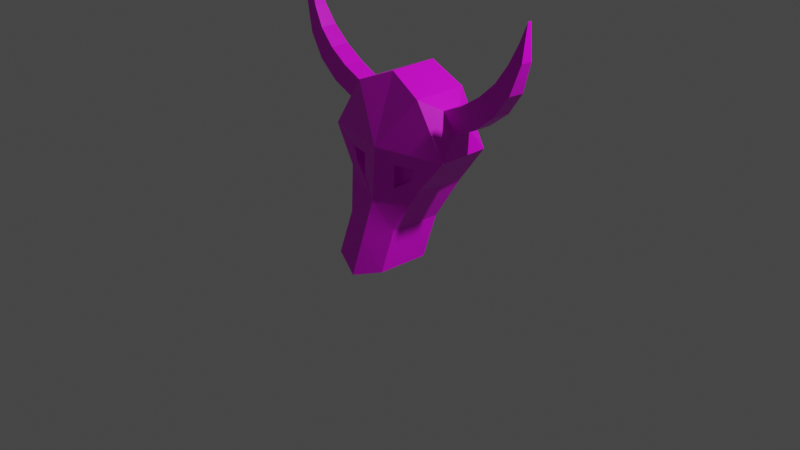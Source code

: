 # Source: Cowskull.blend  (saved by Blender 2.92.15; exported with 4.5.12 LTS)
import bpy
from mathutils import Matrix  # noqa: F401  (used for matrix-valued properties, if any)

bpy.ops.wm.read_factory_settings(use_empty=True)
scene = bpy.context.scene
scene.name = 'Scene'

# ---- collections
col_collection = bpy.data.collections.new('Collection'); scene.collection.children.link(col_collection)

# ---- images (referenced by path relative to the original .blend; pixels are not part of the script)
import os
ASSET_DIR = os.environ.get("B2B_ASSET_DIR", "")  # directory of the original .blend (textures are referenced by path, not embedded)
HERE = os.path.dirname(os.path.abspath(__file__))  # packed textures are extracted next to this script under _unpacked/

def load_image(name, relpath, width, height, colorspace="sRGB"):
    """Load a texture the original file referenced (path relative to the .blend, or extracted next to this script)."""
    p = next((c for c in (os.path.join(HERE, relpath), os.path.join(ASSET_DIR, relpath)) if relpath and os.path.exists(c)), "")
    if p:
        img = bpy.data.images.load(p, check_existing=True)
        img.name = name
    else:  # same state as the original file: an image datablock whose file is absent (Cycles renders it pink)
        img = bpy.data.images.new(name, width, height)
        img.source = "FILE"
        img.filepath = "//" + (relpath or name)
    img.colorspace_settings.name = colorspace
    return img
img_material_001_base_color_png = load_image('Material.001 Base Color.png', 'Material.001 Base Color.png', 1024, 1024, 'sRGB')

# ---- materials (node trees are filled in below, after node groups)
mat_material = bpy.data.materials.new('Material')
mat_material.alpha_threshold = 0.0
mat_material.use_transparent_shadow = False
mat_material.line_color = (0.0, 0.0, 0.0, 1.0)

# ---- material node trees
mat_material.use_nodes = True; mat_material.node_tree.nodes.clear()
_N = mat_material.node_tree.nodes; _L = mat_material.node_tree.links
n0 = _N.new('ShaderNodeOutputMaterial'); n0.name = 'Material Output'; n0.location = (300, 300)
n1 = _N.new('ShaderNodeBsdfPrincipled'); n1.name = 'Principled BSDF'; n1.location = (10, 300)
n1.distribution = 'GGX'
n1.subsurface_method = 'BURLEY'
n1.inputs[2].default_value = 0.4
n1.inputs[3].default_value = 1.45
n1.inputs[27].default_value = (0.0, 0.0, 0.0, 1.0)
n1.inputs[28].default_value = 1.0
n2 = _N.new('ShaderNodeTexImage'); n2.name = 'Image Texture'; n2.location = (-280, 280)
n2.image = img_material_001_base_color_png
_L.new(n1.outputs[0], n0.inputs[0])
_L.new(n2.outputs[0], n1.inputs[0])
n0.is_active_output = True

# ---- world
world_world = bpy.data.worlds.new('World'); scene.world = world_world
world_world.use_nodes = True; world_world.node_tree.nodes.clear()
_N = world_world.node_tree.nodes; _L = world_world.node_tree.links
n0 = _N.new('ShaderNodeOutputWorld'); n0.name = 'World Output'; n0.location = (300, 300)
n1 = _N.new('ShaderNodeBackground'); n1.name = 'Background'; n1.location = (10, 300)
n1.inputs[0].default_value = (0.05088, 0.05088, 0.05088, 1.0)
_L.new(n1.outputs[0], n0.inputs[0])
n0.is_active_output = True
world_world.color = (0.05088, 0.05088, 0.05088)
world_world.use_sun_shadow = False
world_world.sun_shadow_jitter_overblur = 0.0

# ---- cameras
cam_camera = bpy.data.cameras.new('Camera')
cam_camera.clip_end = 100.0
cam_camera.ortho_scale = 7.314

# ---- lights
light_light = bpy.data.lights.new('Light', 'POINT')
light_light.transmission_factor = 0.0
light_light.energy = 1000.0
light_light.shadow_soft_size = 0.1
light_light.shadow_maximum_resolution = 0.006
light_light.use_absolute_resolution = True

# ---- meshes
me_cube = bpy.data.meshes.new('Cube')
me_cube.from_pydata([(0.7473, 0.4114, 0.8754), (0.3091, 0.04588, -0.3176), (0.4254, -0.2084, 0.7332), (0.3083, -0.5236, -0.2996), (0.001569, 0.02079, -0.4993), (0.0, -0.326, 0.877), (0.0, -0.631, -0.4103), (0.0, 0.5153, 0.8792), (0.403, 0.4477, 1.413), (0.404, -0.1512, 1.416), (0.0, -0.07742, 1.585), (0.001103, 0.4509, 1.588), (0.4839, 0.3694, 0.4851), (0.3841, -0.2178, 0.5996), (-0.003462, 0.4082, 0.01783), (0.0, -0.3589, 0.3203), (0.71, 0.2399, 1.103), (0.71, 0.02248, 1.103), (0.5779, 0.2399, 1.312), (0.5779, 0.02248, 1.312), (0.9649, 0.2422, 1.217), (0.9674, 0.01922, 1.224), (0.8083, 0.2414, 1.422), (0.8084, 0.0194, 1.422), (1.187, 0.2366, 1.395), (1.187, 0.02558, 1.405), (1.016, 0.2351, 1.562), (1.016, 0.02452, 1.563), (1.355, 0.2223, 1.636), (1.35, 0.04346, 1.644), (1.185, 0.2222, 1.729), (1.185, 0.03884, 1.73), (1.452, 0.1972, 1.954), (1.448, 0.07608, 1.958), (1.305, 0.2035, 1.922), (1.305, 0.06304, 1.922), (1.454, 0.1636, 2.323), (1.454, 0.1233, 2.323), (1.391, 0.1828, 2.124), (1.391, 0.09244, 2.124), (0.7472, -0.1512, 0.8752), (0.4675, -0.2025, 0.5083), (0.2096, -0.2634, 0.733), (0.2087, -0.2683, 0.4909), (0.3156, 0.2077, 0.08376), (0.307, -0.363, 0.1043), (0.0, 0.2145, -0.2407), (0.0, -0.4949, -0.04499), (0.1858, -0.1746, 0.7323), (0.1849, -0.1795, 0.4902), (0.4017, -0.1196, 0.7325), (0.3603, -0.1289, 0.599)], [], [(4, 1, 3, 6), (12, 0, 40, 41), (14, 7, 0, 12), (42, 43, 49, 48), (40, 0, 16, 17), (8, 11, 10, 9), (5, 40, 9, 10), (0, 7, 11, 8), (45, 41, 15, 47), (46, 14, 12, 44), (44, 12, 41, 45), (19, 17, 21, 23), (0, 8, 18, 16), (8, 9, 19, 18), (9, 40, 17, 19), (22, 23, 27, 26), (18, 19, 23, 22), (16, 18, 22, 20), (17, 16, 20, 21), (24, 26, 30, 28), (20, 22, 26, 24), (21, 20, 24, 25), (23, 21, 25, 27), (31, 29, 33, 35), (25, 24, 28, 29), (27, 25, 29, 31), (26, 27, 31, 30), (32, 34, 38, 36), (30, 31, 35, 34), (28, 30, 34, 32), (29, 28, 32, 33), (37, 36, 38, 39), (33, 32, 36, 37), (35, 33, 37, 39), (34, 35, 39, 38), (42, 2, 40, 5), (2, 13, 41, 40), (43, 42, 5, 15), (13, 43, 15, 41), (1, 44, 45, 3), (4, 46, 44, 1), (3, 45, 47, 6), (51, 50, 48, 49), (43, 13, 51, 49), (13, 2, 50, 51), (2, 42, 48, 50)])
_uv = me_cube.uv_layers.new(name='UVMap')
_uv.uv.foreach_set('vector', [0.5396, 0.5317, 0.5696, 0.4098, 0.763, 0.4695, 0.7664, 0.5855, 0.4886, 0.4122, 0.4482, 0.2863, 0.6017, 0.2518, 0.6443, 0.3745, 0.108, 0.107, 0.1107, 0.2668, -0.02862, 0.2672, 0.01847, 0.1942, 0.2973, 0.7271, 0.2965, 0.7446, 0.2965, 0.7446, 0.2973, 0.7271, 0.6017, 0.2518, 0.4482, 0.2863, 0.4808, 0.2128, 0.5402, 0.1994, 0.7517, 0.7824, 0.7517, 0.9379, 0.5641, 0.9364, 0.539, 0.781, 0.539, 0.2591, 0.2677, 0.2435, 0.3981, 0.05707, 0.539, 0.0, -0.02862, 0.2672, 0.1107, 0.2668, 0.1107, 0.3973, 0.03634, 0.3659, 0.4962, 0.3279, 0.383, 0.2058, 0.575, 0.2154, 0.6273, 0.3436, 0.1037, 0.05775, 0.108, 0.107, 0.01847, 0.1942, 0.04604, 0.1184, 0.5583, 0.5218, 0.4886, 0.4122, 0.6443, 0.3745, 0.7136, 0.4841, 0.3089, 0.7728, 0.3, 0.7755, 0.2958, 0.7659, 0.3052, 0.7642, 0.7404, 0.587, 0.7517, 0.7824, 0.6784, 0.7102, 0.6791, 0.6349, 0.7517, 0.7824, 0.539, 0.781, 0.6012, 0.7096, 0.6784, 0.7102, 0.539, 0.781, 0.5406, 0.5855, 0.6018, 0.6344, 0.6012, 0.7096, 0.3175, 0.7112, 0.3091, 0.7112, 0.3093, 0.7024, 0.3173, 0.7024, 0.3174, 0.7196, 0.3092, 0.7196, 0.3091, 0.7112, 0.3175, 0.7112, 0.3003, 0.6695, 0.3091, 0.6721, 0.3054, 0.681, 0.2959, 0.679, 0.3173, 0.7735, 0.3091, 0.7735, 0.3089, 0.7634, 0.3173, 0.7632, 0.294, 0.6896, 0.303, 0.6901, 0.3023, 0.699, 0.2952, 0.7006, 0.2959, 0.679, 0.3054, 0.681, 0.303, 0.6901, 0.294, 0.6896, 0.3173, 0.7632, 0.3089, 0.7634, 0.3091, 0.7527, 0.3171, 0.7525, 0.3052, 0.7642, 0.2958, 0.7659, 0.294, 0.7555, 0.3027, 0.7552, 0.3021, 0.7463, 0.2953, 0.7447, 0.3002, 0.7333, 0.3034, 0.7378, 0.3171, 0.7525, 0.3091, 0.7527, 0.3098, 0.7421, 0.3165, 0.742, 0.3027, 0.7552, 0.294, 0.7555, 0.2953, 0.7447, 0.3021, 0.7463, 0.3173, 0.7024, 0.3093, 0.7024, 0.3099, 0.6936, 0.3168, 0.6936, 0.3002, 0.712, 0.3036, 0.7075, 0.3061, 0.7153, 0.3091, 0.7226, 0.3168, 0.6936, 0.3099, 0.6936, 0.3108, 0.6851, 0.3161, 0.6851, 0.2952, 0.7006, 0.3023, 0.699, 0.3036, 0.7075, 0.3002, 0.712, 0.3165, 0.742, 0.3098, 0.7421, 0.311, 0.7316, 0.3155, 0.7316, 0.313, 0.6695, 0.3146, 0.6695, 0.3153, 0.677, 0.3119, 0.677, 0.3155, 0.7316, 0.311, 0.7316, 0.3126, 0.7226, 0.3141, 0.7226, 0.3034, 0.7378, 0.3002, 0.7333, 0.3089, 0.7226, 0.3059, 0.7299, 0.3161, 0.6851, 0.3108, 0.6851, 0.3119, 0.677, 0.3153, 0.677, 0.4595, 0.3049, 0.3809, 0.2999, 0.2677, 0.2435, 0.539, 0.2591, 0.3809, 0.2999, 0.3934, 0.348, 0.3616, 0.3786, 0.2677, 0.2435, 0.4556, 0.3905, 0.4595, 0.3049, 0.539, 0.2591, 0.5304, 0.4568, 0.3934, 0.348, 0.4556, 0.3905, 0.5304, 0.4568, 0.3616, 0.3786, 0.5696, 0.4098, 0.5481, 0.3044, 0.7414, 0.3657, 0.763, 0.4695, 0.09971, 0.008537, 0.1037, 0.05775, 0.04604, 0.1184, 0.04384, 0.04304, 0.5543, 0.47, 0.4962, 0.3279, 0.6273, 0.3436, 0.6796, 0.4718, 0.09871, 0.296, 0.1034, 0.2702, 0.14, 0.2901, 0.1189, 0.3303, 0.2965, 0.7446, 0.2839, 0.7359, 0.2839, 0.7359, 0.2965, 0.7446, 0.2839, 0.7359, 0.2813, 0.7261, 0.2813, 0.7261, 0.2839, 0.7359, 0.2813, 0.7261, 0.2973, 0.7271, 0.2973, 0.7271, 0.2813, 0.7261])
me_cube.materials.append(mat_material)
me_cube.use_remesh_preserve_volume = False
me_cube.use_remesh_preserve_attributes = False
me_cube.use_mirror_vertex_groups = False
me_cube.update()

# ---- objects
ob_cube = bpy.data.objects.new('Cube', me_cube)
ob_light = bpy.data.objects.new('Light', light_light)
ob_camera = bpy.data.objects.new('Camera', cam_camera)

# ---- transforms, parenting, visibility, modifiers, constraints
ob_cube.location = (0.0, 0.0, 0.0)
ob_cube.lock_rotations_4d = False
ob_cube.empty_display_type = 'ARROWS'
ob_cube.lineart.crease_threshold = 0.0
_m = ob_cube.modifiers.new('Mirror', 'MIRROR')
_m.use_clip = True
ob_light.location = (4.076, 1.005, 5.904)
ob_light.rotation_euler = (0.6503, 0.05522, 1.866)
ob_light.lock_rotations_4d = False
ob_light.empty_display_type = 'ARROWS'
ob_light.color = (0.0, 0.0, 0.0, 0.0)
ob_light.lineart.crease_threshold = 0.0
ob_camera.location = (7.359, -6.926, 4.958)
ob_camera.rotation_euler = (1.109, 0.0, 0.8149)
ob_camera.lock_rotations_4d = False
ob_camera.empty_display_type = 'ARROWS'
ob_camera.color = (0.0, 0.0, 0.0, 0.0)
ob_camera.display_type = 'WIRE'
ob_camera.lineart.crease_threshold = 0.0

# ---- collection membership
col_collection.objects.link(ob_cube)
col_collection.objects.link(ob_light)
col_collection.objects.link(ob_camera)

# ---- scene / render settings (as saved in the file)
scene.camera = ob_camera
scene.frame_start = 1; scene.frame_end = 250; scene.frame_set(1)
scene.render.engine = 'BLENDER_EEVEE_NEXT'
scene.cycles.use_denoising = False
scene.cycles.samples = 128
scene.cycles.sampling_pattern = 'TABULATED_SOBOL'
scene.cycles.use_adaptive_sampling = False
scene.cycles.use_light_tree = False
scene.view_settings.view_transform = 'Filmic'
bpy.context.view_layer.update()
